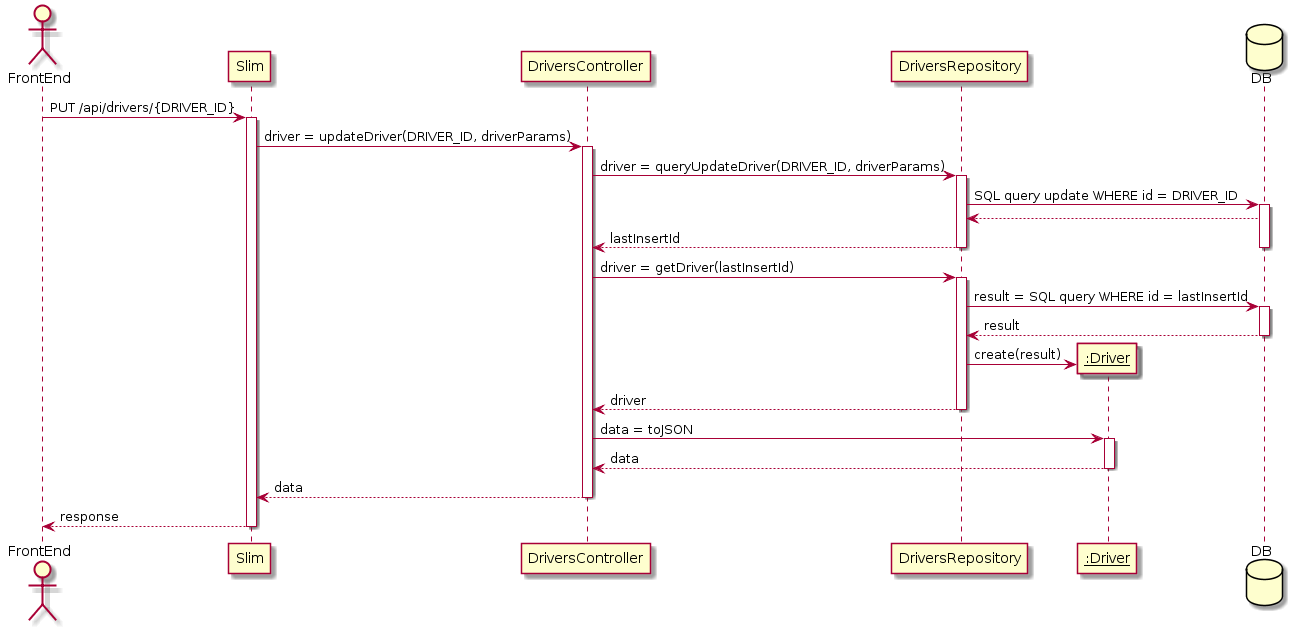

The diagram above was rendered by PlantUML. Its source (embedded in the PNG):
@startuml
actor FrontEnd
participant Slim
participant DriversController
participant DriversRepository
participant "__:Driver__" as Driver
database DB

FrontEnd -> Slim : PUT /api/drivers/{DRIVER_ID}
activate Slim
Slim -> DriversController : driver = updateDriver(DRIVER_ID, driverParams)
activate DriversController
DriversController -> DriversRepository : driver = queryUpdateDriver(DRIVER_ID, driverParams)
activate DriversRepository
DriversRepository -> DB : SQL query update WHERE id = DRIVER_ID
activate DB
DB --> DriversRepository
DriversRepository --> DriversController : lastInsertId
deactivate DriversRepository
deactivate DB
DriversController -> DriversRepository : driver = getDriver(lastInsertId)
activate DriversRepository
DriversRepository -> DB : result = SQL query WHERE id = lastInsertId
activate DB
DB --> DriversRepository : result
deactivate DB
create Driver
DriversRepository -> Driver : create(result)
DriversRepository --> DriversController : driver
deactivate DriversRepository
DriversController -> Driver : data = toJSON
activate Driver
Driver --> DriversController : data
deactivate Driver
DriversController --> Slim : data
deactivate DriversController
Slim --> FrontEnd : response
deactivate Slim
@enduml